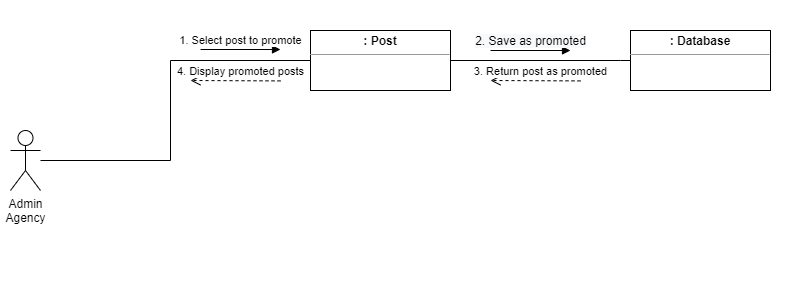

The diagram above was exported from draw.io. Its source (the exported page's mxGraphModel, read from the mxfile embedded in the PNG):
<mxGraphModel dx="539" dy="295" grid="1" gridSize="10" guides="1" tooltips="1" connect="1" arrows="1" fold="1" page="1" pageScale="1" pageWidth="850" pageHeight="1100" math="0" shadow="0">
  <root>
    <mxCell id="0" />
    <mxCell id="1" parent="0" />
    <mxCell id="sTaRLIH_AXDJOh2DSDu_-1" value="" style="rounded=0;whiteSpace=wrap;html=1;fillColor=default;strokeColor=none;" parent="1" vertex="1">
      <mxGeometry x="50" y="170" width="790" height="280" as="geometry" />
    </mxCell>
    <mxCell id="kM7OM5o-GueRodNnrOpa-1" value="&lt;p style=&quot;margin:0px;margin-top:4px;text-align:center;&quot;&gt;&lt;b&gt;: Post&lt;/b&gt;&lt;/p&gt;&lt;hr size=&quot;1&quot;&gt;&lt;div style=&quot;height:2px;&quot;&gt;&lt;/div&gt;" style="verticalAlign=top;align=left;overflow=fill;fontSize=12;fontFamily=Helvetica;html=1;" parent="1" vertex="1">
      <mxGeometry x="360" y="200" width="140" height="60" as="geometry" />
    </mxCell>
    <mxCell id="kM7OM5o-GueRodNnrOpa-2" value="Admin&lt;br&gt;Agency" style="shape=umlActor;verticalLabelPosition=bottom;verticalAlign=top;html=1;" parent="1" vertex="1">
      <mxGeometry x="60" y="300" width="30" height="60" as="geometry" />
    </mxCell>
    <mxCell id="kM7OM5o-GueRodNnrOpa-4" value="" style="endArrow=none;html=1;rounded=0;" parent="1" source="kM7OM5o-GueRodNnrOpa-2" edge="1">
      <mxGeometry width="50" height="50" relative="1" as="geometry">
        <mxPoint x="200" y="360" as="sourcePoint" />
        <mxPoint x="360" y="230" as="targetPoint" />
        <Array as="points">
          <mxPoint x="220" y="330" />
          <mxPoint x="220" y="230" />
        </Array>
      </mxGeometry>
    </mxCell>
    <mxCell id="kM7OM5o-GueRodNnrOpa-8" value="" style="endArrow=none;html=1;rounded=0;entryX=1;entryY=0.5;entryDx=0;entryDy=0;exitX=0;exitY=0.5;exitDx=0;exitDy=0;" parent="1" source="kM7OM5o-GueRodNnrOpa-9" target="kM7OM5o-GueRodNnrOpa-1" edge="1">
      <mxGeometry width="50" height="50" relative="1" as="geometry">
        <mxPoint x="800" y="340" as="sourcePoint" />
        <mxPoint x="710" y="260" as="targetPoint" />
        <Array as="points">
          <mxPoint x="670" y="230" />
        </Array>
      </mxGeometry>
    </mxCell>
    <mxCell id="kM7OM5o-GueRodNnrOpa-9" value="&lt;p style=&quot;margin:0px;margin-top:4px;text-align:center;&quot;&gt;&lt;b&gt;: Database&lt;/b&gt;&lt;/p&gt;&lt;hr size=&quot;1&quot;&gt;&lt;div style=&quot;height:2px;&quot;&gt;&lt;/div&gt;" style="verticalAlign=top;align=left;overflow=fill;fontSize=12;fontFamily=Helvetica;html=1;" parent="1" vertex="1">
      <mxGeometry x="680" y="200" width="140" height="60" as="geometry" />
    </mxCell>
    <mxCell id="kM7OM5o-GueRodNnrOpa-18" value="1. Select post to promote" style="html=1;verticalAlign=bottom;endArrow=block;rounded=0;" parent="1" edge="1">
      <mxGeometry width="80" relative="1" as="geometry">
        <mxPoint x="250" y="219" as="sourcePoint" />
        <mxPoint x="330" y="219" as="targetPoint" />
      </mxGeometry>
    </mxCell>
    <mxCell id="kM7OM5o-GueRodNnrOpa-20" value="&lt;span style=&quot;font-size: 12px; background-color: rgb(248, 249, 250);&quot;&gt;2. Save as promoted&lt;/span&gt;" style="html=1;verticalAlign=bottom;endArrow=block;rounded=0;" parent="1" edge="1">
      <mxGeometry width="80" relative="1" as="geometry">
        <mxPoint x="540" y="220" as="sourcePoint" />
        <mxPoint x="620" y="220" as="targetPoint" />
      </mxGeometry>
    </mxCell>
    <mxCell id="lW7cfQbtCuNew4Q85xd2-1" value="3. Return post as promoted" style="html=1;verticalAlign=bottom;endArrow=open;dashed=1;endSize=8;rounded=0;" parent="1" edge="1">
      <mxGeometry x="-0.1111" relative="1" as="geometry">
        <mxPoint x="630" y="250.40476190476244" as="sourcePoint" />
        <mxPoint x="540.0000000000001" y="250.00476190476246" as="targetPoint" />
        <mxPoint as="offset" />
      </mxGeometry>
    </mxCell>
    <mxCell id="fyvHMp8cKtCrOI6au9As-3" style="edgeStyle=none;rounded=0;orthogonalLoop=1;jettySize=auto;html=1;entryX=0;entryY=0.537;entryDx=0;entryDy=0;entryPerimeter=0;" parent="1" edge="1">
      <mxGeometry relative="1" as="geometry">
        <mxPoint x="440" y="392.22" as="sourcePoint" />
        <mxPoint x="440" y="392.22" as="targetPoint" />
      </mxGeometry>
    </mxCell>
    <mxCell id="sTaRLIH_AXDJOh2DSDu_-2" value="4. Display promoted posts" style="html=1;verticalAlign=bottom;endArrow=open;dashed=1;endSize=8;rounded=0;" parent="1" edge="1">
      <mxGeometry x="-0.1111" relative="1" as="geometry">
        <mxPoint x="330" y="250.4047619047625" as="sourcePoint" />
        <mxPoint x="240.00000000000023" y="250.00476190476246" as="targetPoint" />
        <mxPoint as="offset" />
      </mxGeometry>
    </mxCell>
  </root>
</mxGraphModel>